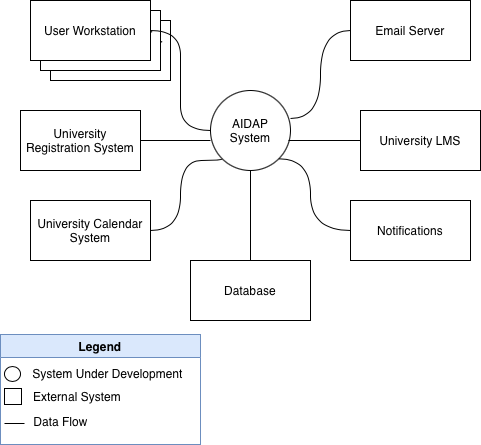

The diagram above was exported from draw.io. Its source (the exported page's mxGraphModel, read from the mxfile embedded in the PNG):
<mxGraphModel dx="946" dy="652" grid="0" gridSize="10" guides="1" tooltips="1" connect="1" arrows="1" fold="1" page="1" pageScale="1" pageWidth="850" pageHeight="1100" math="0" shadow="0">
  <root>
    <mxCell id="0" />
    <mxCell id="1" parent="0" />
    <mxCell id="c3__cbxwClVb1L6qB806-1" parent="1" style="ellipse;whiteSpace=wrap;html=1;aspect=fixed;labelBackgroundColor=none;" value="AIDAP System" vertex="1">
      <mxGeometry height="80" width="80" x="380" y="270" as="geometry" />
    </mxCell>
    <mxCell id="lyLB9R1G7bbDI99iBwNr-15" edge="1" parent="1" source="lyLB9R1G7bbDI99iBwNr-1" style="edgeStyle=orthogonalEdgeStyle;rounded=0;orthogonalLoop=1;jettySize=auto;html=1;exitX=0.5;exitY=0;exitDx=0;exitDy=0;entryX=0.5;entryY=1;entryDx=0;entryDy=0;endArrow=none;endFill=0;" target="c3__cbxwClVb1L6qB806-1">
      <mxGeometry relative="1" as="geometry" />
    </mxCell>
    <mxCell id="lyLB9R1G7bbDI99iBwNr-1" parent="1" style="rounded=0;whiteSpace=wrap;html=1;" value="Database" vertex="1">
      <mxGeometry height="60" width="120" x="360" y="440" as="geometry" />
    </mxCell>
    <mxCell id="lyLB9R1G7bbDI99iBwNr-2" parent="1" style="rounded=0;whiteSpace=wrap;html=1;" value="University LMS" vertex="1">
      <mxGeometry height="60" width="120" x="530" y="290" as="geometry" />
    </mxCell>
    <mxCell id="lyLB9R1G7bbDI99iBwNr-17" edge="1" parent="1" source="lyLB9R1G7bbDI99iBwNr-4" style="edgeStyle=orthogonalEdgeStyle;rounded=0;orthogonalLoop=1;jettySize=auto;html=1;exitX=1;exitY=0.5;exitDx=0;exitDy=0;endArrow=none;endFill=0;">
      <mxGeometry relative="1" as="geometry">
        <mxPoint x="380" y="320" as="targetPoint" />
      </mxGeometry>
    </mxCell>
    <mxCell id="lyLB9R1G7bbDI99iBwNr-4" parent="1" style="rounded=0;whiteSpace=wrap;html=1;" value="University Registration System" vertex="1">
      <mxGeometry height="60" width="120" x="190" y="290" as="geometry" />
    </mxCell>
    <mxCell id="lyLB9R1G7bbDI99iBwNr-5" parent="1" style="rounded=0;whiteSpace=wrap;html=1;" value="Notifications" vertex="1">
      <mxGeometry height="60" width="120" x="520" y="380" as="geometry" />
    </mxCell>
    <mxCell id="lyLB9R1G7bbDI99iBwNr-6" parent="1" style="rounded=0;whiteSpace=wrap;html=1;" value="Email Server" vertex="1">
      <mxGeometry height="60" width="120" x="520" y="180" as="geometry" />
    </mxCell>
    <mxCell id="lyLB9R1G7bbDI99iBwNr-7" parent="1" style="rounded=0;whiteSpace=wrap;html=1;" value="University Calendar System" vertex="1">
      <mxGeometry height="60" width="120" x="200" y="380" as="geometry" />
    </mxCell>
    <mxCell id="lyLB9R1G7bbDI99iBwNr-9" parent="1" style="rounded=0;whiteSpace=wrap;html=1;shadow=0;" value="University Calendar System" vertex="1">
      <mxGeometry height="60" width="120" x="220" y="200" as="geometry" />
    </mxCell>
    <mxCell id="lyLB9R1G7bbDI99iBwNr-8" parent="1" style="rounded=0;whiteSpace=wrap;html=1;shadow=0;" value="University Calendar System" vertex="1">
      <mxGeometry height="60" width="120" x="210" y="190" as="geometry" />
    </mxCell>
    <mxCell id="lyLB9R1G7bbDI99iBwNr-10" edge="1" parent="1" source="lyLB9R1G7bbDI99iBwNr-3" style="edgeStyle=entityRelationEdgeStyle;rounded=0;orthogonalLoop=1;jettySize=auto;html=1;exitX=1;exitY=0.5;exitDx=0;exitDy=0;endArrow=none;endFill=0;flowAnimation=0;curved=1;" target="c3__cbxwClVb1L6qB806-1">
      <mxGeometry relative="1" as="geometry" />
    </mxCell>
    <mxCell id="lyLB9R1G7bbDI99iBwNr-3" parent="1" style="rounded=0;whiteSpace=wrap;html=1;shadow=0;" value="User Workstation" vertex="1">
      <mxGeometry height="60" width="120" x="200" y="180" as="geometry" />
    </mxCell>
    <mxCell id="lyLB9R1G7bbDI99iBwNr-12" edge="1" parent="1" source="lyLB9R1G7bbDI99iBwNr-6" style="edgeStyle=orthogonalEdgeStyle;rounded=0;orthogonalLoop=1;jettySize=auto;html=1;exitX=0;exitY=0.5;exitDx=0;exitDy=0;entryX=1;entryY=0.35;entryDx=0;entryDy=0;entryPerimeter=0;curved=1;endArrow=none;endFill=0;" target="c3__cbxwClVb1L6qB806-1">
      <mxGeometry relative="1" as="geometry" />
    </mxCell>
    <mxCell id="lyLB9R1G7bbDI99iBwNr-13" edge="1" parent="1" source="lyLB9R1G7bbDI99iBwNr-2" style="edgeStyle=orthogonalEdgeStyle;rounded=0;orthogonalLoop=1;jettySize=auto;html=1;exitX=0;exitY=0.5;exitDx=0;exitDy=0;entryX=0.975;entryY=0.625;entryDx=0;entryDy=0;entryPerimeter=0;curved=1;endArrow=none;endFill=0;" target="c3__cbxwClVb1L6qB806-1">
      <mxGeometry relative="1" as="geometry" />
    </mxCell>
    <mxCell id="lyLB9R1G7bbDI99iBwNr-14" edge="1" parent="1" source="lyLB9R1G7bbDI99iBwNr-5" style="edgeStyle=orthogonalEdgeStyle;rounded=0;orthogonalLoop=1;jettySize=auto;html=1;exitX=0;exitY=0.5;exitDx=0;exitDy=0;entryX=1;entryY=1;entryDx=0;entryDy=0;curved=1;endArrow=none;endFill=0;" target="c3__cbxwClVb1L6qB806-1">
      <mxGeometry relative="1" as="geometry">
        <Array as="points">
          <mxPoint x="480" y="410" />
          <mxPoint x="480" y="338" />
        </Array>
      </mxGeometry>
    </mxCell>
    <mxCell id="lyLB9R1G7bbDI99iBwNr-16" edge="1" parent="1" source="lyLB9R1G7bbDI99iBwNr-7" style="edgeStyle=orthogonalEdgeStyle;rounded=0;orthogonalLoop=1;jettySize=auto;html=1;exitX=1;exitY=0.5;exitDx=0;exitDy=0;entryX=0;entryY=1;entryDx=0;entryDy=0;endArrow=none;endFill=0;curved=1;" target="c3__cbxwClVb1L6qB806-1">
      <mxGeometry relative="1" as="geometry">
        <Array as="points">
          <mxPoint x="350" y="410" />
          <mxPoint x="350" y="340" />
          <mxPoint x="392" y="340" />
        </Array>
      </mxGeometry>
    </mxCell>
    <mxCell id="lyLB9R1G7bbDI99iBwNr-18" parent="1" style="swimlane;whiteSpace=wrap;html=1;fillColor=#dae8fc;strokeColor=#6c8ebf;" value="Legend" vertex="1">
      <mxGeometry height="110" width="200" x="170" y="514" as="geometry" />
    </mxCell>
    <mxCell id="lyLB9R1G7bbDI99iBwNr-22" parent="lyLB9R1G7bbDI99iBwNr-18" style="whiteSpace=wrap;html=1;" value="" vertex="1">
      <mxGeometry height="16" width="17" x="4" y="54" as="geometry" />
    </mxCell>
    <mxCell id="lyLB9R1G7bbDI99iBwNr-20" parent="1" style="ellipse;whiteSpace=wrap;html=1;" value="" vertex="1">
      <mxGeometry height="15" width="16" x="174" y="546" as="geometry" />
    </mxCell>
    <mxCell id="lyLB9R1G7bbDI99iBwNr-21" parent="1" style="text;html=1;whiteSpace=wrap;strokeColor=none;fillColor=none;align=center;verticalAlign=middle;rounded=0;" value="System Under Development" vertex="1">
      <mxGeometry height="30" width="179" x="188" y="538" as="geometry" />
    </mxCell>
    <mxCell id="lyLB9R1G7bbDI99iBwNr-23" parent="1" style="text;html=1;whiteSpace=wrap;strokeColor=none;fillColor=none;align=center;verticalAlign=middle;rounded=0;" value="External System" vertex="1">
      <mxGeometry height="30" width="140" x="177" y="561" as="geometry" />
    </mxCell>
    <mxCell id="lyLB9R1G7bbDI99iBwNr-27" edge="1" parent="1" style="edgeStyle=none;orthogonalLoop=1;jettySize=auto;html=1;rounded=0;endArrow=none;endFill=0;" value="">
      <mxGeometry relative="1" width="100" as="geometry">
        <Array as="points" />
        <mxPoint x="174" y="603" as="sourcePoint" />
        <mxPoint x="194" y="603" as="targetPoint" />
      </mxGeometry>
    </mxCell>
    <mxCell id="lyLB9R1G7bbDI99iBwNr-29" parent="1" style="text;html=1;whiteSpace=wrap;strokeColor=none;fillColor=none;align=center;verticalAlign=middle;rounded=0;" value="Data Flow" vertex="1">
      <mxGeometry height="30" width="107" x="177" y="586" as="geometry" />
    </mxCell>
  </root>
</mxGraphModel>